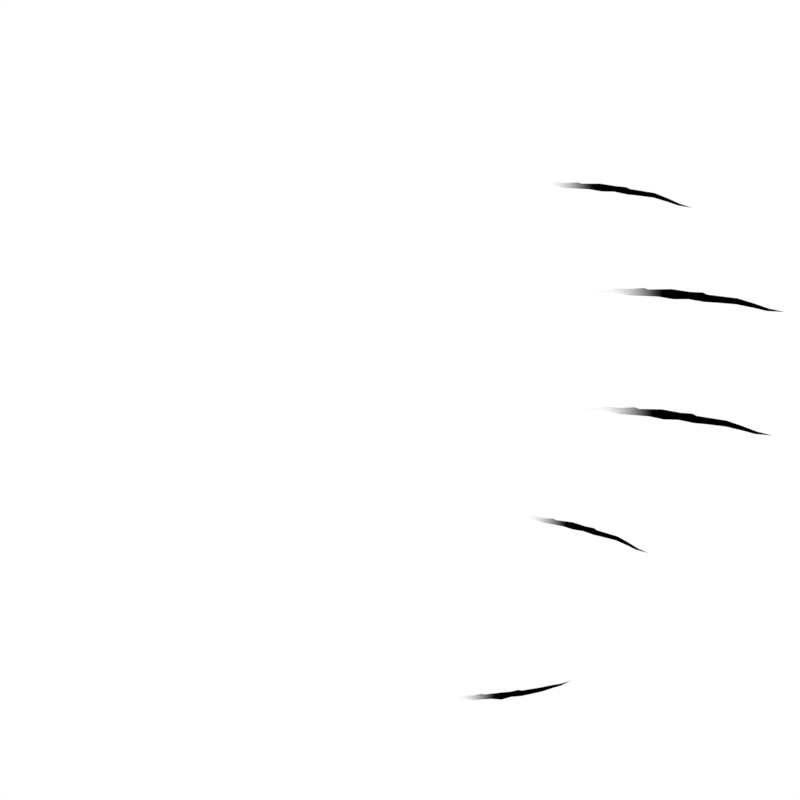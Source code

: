 # Source: claws.blend  (saved by Blender 2.93.21; exported with 4.5.12 LTS)
import bpy
from mathutils import Matrix  # noqa: F401  (used for matrix-valued properties, if any)

bpy.ops.wm.read_factory_settings(use_empty=True)
scene = bpy.context.scene
scene.name = 'Scene'

# ---- collections
col_collection = bpy.data.collections.new('Collection'); scene.collection.children.link(col_collection)

# ---- materials (node trees are filled in below, after node groups)
mat_material_001 = bpy.data.materials.new('Material.001')
mat_material_001.use_transparent_shadow = False

# ---- material node trees
mat_material_001.use_nodes = True; mat_material_001.node_tree.nodes.clear()
_N = mat_material_001.node_tree.nodes; _L = mat_material_001.node_tree.links
n0 = _N.new('ShaderNodeEmission'); n0.name = 'Emission'; n0.location = (523, 215)
n1 = _N.new('ShaderNodeTexCoord'); n1.name = 'Texture Coordinate'; n1.location = (-376, 121)
n2 = _N.new('ShaderNodeTexGradient'); n2.name = 'Gradient Texture'; n2.location = (-180, 216)
n3 = _N.new('ShaderNodeValToRGB'); n3.name = 'ColorRamp'; n3.location = (223, 258)
n3.color_ramp.interpolation = 'EASE'
while len(n3.color_ramp.elements) > 1: n3.color_ramp.elements.remove(n3.color_ramp.elements[-1])
n3.color_ramp.elements[0].position = 0.4864; n3.color_ramp.elements[0].color = (1.0, 1.0, 1.0, 1.0)
_e = n3.color_ramp.elements.new(0.6); _e.color = (0.0, 0.0, 0.0, 1.0)
n4 = _N.new('ShaderNodeOutputMaterial'); n4.name = 'Material Output'; n4.location = (735, 401)
n5 = _N.new('ShaderNodeMath'); n5.name = 'Math'; n5.location = (40, 239)
n5.inputs[1].default_value = -0.1923
n5.inputs[2].default_value = 0.0
_L.new(n0.outputs[0], n4.inputs[0])
_L.new(n1.outputs[0], n2.inputs[0])
_L.new(n2.outputs[1], n5.inputs[0])
_L.new(n3.outputs[0], n0.inputs[0])
_L.new(n5.outputs[0], n3.inputs[0])
n4.is_active_output = True

# ---- world
world_world = bpy.data.worlds.new('World'); scene.world = world_world
world_world.use_nodes = True; world_world.node_tree.nodes.clear()
_N = world_world.node_tree.nodes; _L = world_world.node_tree.links
n0 = _N.new('ShaderNodeOutputWorld'); n0.name = 'World Output'; n0.location = (300, 300)
n1 = _N.new('ShaderNodeBackground'); n1.name = 'Background'; n1.location = (10, 300)
n1.inputs[0].default_value = (1.0, 1.0, 1.0, 1.0)
_L.new(n1.outputs[0], n0.inputs[0])
n0.is_active_output = True
world_world.color = (0.05088, 0.05088, 0.05088)
world_world.use_sun_shadow = False
world_world.sun_shadow_jitter_overblur = 0.0

# ---- cameras
cam_camera = bpy.data.cameras.new('Camera')
cam_camera.clip_end = 100.0
cam_camera.ortho_scale = 7.314

# ---- meshes
me_plane = bpy.data.meshes.new('Plane')
me_plane.from_pydata([(2.165, 0.02887, 0.0004875), (-2.172, 0.01719, 0.0004875), (2.167, -0.02219, 0.0004875), (-2.178, -0.02562, 0.0004875), (1.649, 0.08475, 0.0004875), (1.078, 0.09118, 0.0004875), (0.5412, 0.2239, 0.0004875), (-0.08819, 0.1888, 0.0004875), (-0.638, 0.1651, 0.0004875), (-1.09, 0.1148, 0.0004875), (-1.672, 0.1055, 0.0004875), (-1.621, -0.03785, 0.0004875), (-1.088, -0.04691, 0.0004875), (-0.5449, -0.06555, 0.0004875), (-0.03915, -0.198, 0.0004875), (0.507, -0.1839, 0.0004875), (1.091, -0.1254, 0.0004875), (1.635, -0.04572, 0.0004875), (-1.909, 0.07354, 0.0004875), (1.879, -0.03752, 0.0004875), (1.792, 0.06447, 0.0004875), (1.264, 0.09525, 0.0004875), (0.7995, 0.1045, 0.0004875), (0.154, 0.1642, 0.0004875), (-0.4654, 0.1475, 0.0004875), (-0.8416, 0.1601, 0.0004875), (-1.365, 0.0867, 0.0004875), (-1.899, -0.04268, 0.0004875), (-1.386, -0.04432, 0.0004875), (-0.8063, -0.09221, 0.0004875), (-0.2714, -0.1528, 0.0004875), (0.2764, -0.1938, 0.0004875), (0.824, -0.1517, 0.0004875), (1.361, -0.06808, 0.0004875), (2.389, 0.001196, 0.0004875), (-2.387, 0.004462, 0.0004875), (-2.025, 0.03664, 0.0004875), (2.033, -0.02372, 0.0004875), (1.75, 0.09203, 0.0004875), (1.219, 0.1341, 0.0004875), (0.6326, 0.1491, 0.0004875), (0.0728, 0.1048, 0.0004875), (-0.4994, 0.2361, 0.0004875), (-0.9623, 0.1533, 0.0004875), (-1.562, 0.1229, 0.0004875), (-1.753, -0.05169, 0.0004875), (-1.251, -0.06459, 0.0004875), (-0.6739, -0.127, 0.0004875), (-0.2111, -0.1124, 0.0004875), (0.3766, -0.1442, 0.0004875), (0.9346, -0.07618, 0.0004875), (1.503, -0.08907, 0.0004875), (-1.777, 0.05335, 0.0004875), (1.776, -0.05228, 0.0004875), (2.035, 0.05348, 0.0004875), (1.477, 0.1146, 0.0004875), (0.9476, 0.121, 0.0004875), (0.3748, 0.1811, 0.0004875), (-0.1607, 0.2036, 0.0004875), (-0.7152, 0.2069, 0.0004875), (-1.22, 0.1362, 0.0004875), (-2.044, -0.03544, 0.0004875), (-1.516, -0.07969, 0.0004875), (-0.9304, -0.08394, 0.0004875), (-0.384, -0.1444, 0.0004875), (0.0387, -0.1258, 0.0004875), (0.6818, -0.1006, 0.0004875), (1.203, -0.09457, 0.0004875), (2.277, 0.003553, 0.0004875), (2.267, -0.0264, 0.0004875), (-2.255, 0.003961, 0.0004875), (-2.261, 0.01634, 0.0004875)], [], [(36, 18, 52, 10, 44, 26, 60, 9, 43, 25, 59, 8, 42, 24, 58, 7, 41, 23, 57, 6, 40, 22, 56, 5, 39, 21, 55, 4, 38, 20, 54, 0, 68, 34, 69, 2, 37, 19, 53, 17, 51, 33, 67, 16, 50, 32, 66, 15, 49, 31, 65, 14, 48, 30, 64, 13, 47, 29, 63, 12, 46, 28, 62, 11, 45, 27, 61, 3, 70, 35, 71, 1)])
_uv = me_plane.uv_layers.new(name='UVMap')
_uv.uv.foreach_set('vector', [0.0763, 0.5249, 0.1002, 0.5066, 0.1279, 0.5155, 0.1493, 0.49, 0.1721, 0.4811, 0.2139, 0.4973, 0.2435, 0.4728, 0.2711, 0.4823, 0.2973, 0.4632, 0.3225, 0.4593, 0.3483, 0.4362, 0.365, 0.4558, 0.3931, 0.421, 0.4014, 0.4632, 0.4645, 0.4347, 0.4798, 0.4413, 0.5146, 0.4805, 0.5308, 0.4517, 0.5769, 0.4424, 0.6111, 0.421, 0.6312, 0.4563, 0.6668, 0.4766, 0.6975, 0.4679, 0.7252, 0.4814, 0.7542, 0.4601, 0.764, 0.4784, 0.8085, 0.468, 0.8448, 0.4813, 0.866, 0.4772, 0.875, 0.4902, 0.9261, 0.4941, 0.9536, 0.5051, 0.9773, 0.5165, 1.001, 0.517, 0.9756, 0.5309, 0.9547, 0.5295, 0.9266, 0.5309, 0.8946, 0.5384, 0.8731, 0.546, 0.8435, 0.5437, 0.8165, 0.5651, 0.7865, 0.5559, 0.7538, 0.5694, 0.7307, 0.5848, 0.6973, 0.5622, 0.6752, 0.5989, 0.6447, 0.5752, 0.6092, 0.616, 0.5814, 0.5978, 0.5611, 0.6221, 0.5104, 0.5909, 0.4951, 0.6258, 0.458, 0.5859, 0.4459, 0.6056, 0.4222, 0.6022, 0.3875, 0.5654, 0.3613, 0.5955, 0.3331, 0.5796, 0.307, 0.5764, 0.2735, 0.5595, 0.2396, 0.5689, 0.2111, 0.56, 0.1844, 0.5776, 0.1618, 0.5582, 0.1343, 0.5656, 0.1038, 0.5621, 0.0733, 0.5594, 0.04505, 0.5555, 0.02853, 0.5418, 0.0009183, 0.5423, 0.02718, 0.5359, 0.04572, 0.535])
me_plane.materials.append(mat_material_001)
me_plane.use_remesh_fix_poles = True
me_plane.use_remesh_preserve_attributes = False
me_plane.update()
me_plane_003 = bpy.data.meshes.new('Plane.003')
me_plane_003.from_pydata([(2.165, 0.02887, 0.0004875), (-2.172, 0.01719, 0.0004875), (2.167, -0.02219, 0.0004875), (-2.178, -0.02562, 0.0004875), (1.649, 0.08475, 0.0004875), (1.078, 0.09118, 0.0004875), (0.5412, 0.2239, 0.0004875), (-0.08819, 0.1888, 0.0004875), (-0.638, 0.1651, 0.0004875), (-1.09, 0.1148, 0.0004875), (-1.672, 0.1055, 0.0004875), (-1.621, -0.03785, 0.0004875), (-1.088, -0.04691, 0.0004875), (-0.5449, -0.06555, 0.0004875), (-0.03915, -0.198, 0.0004875), (0.507, -0.1839, 0.0004875), (1.091, -0.1254, 0.0004875), (1.635, -0.04572, 0.0004875), (-1.909, 0.07354, 0.0004875), (1.879, -0.03752, 0.0004875), (1.792, 0.06447, 0.0004875), (1.264, 0.09525, 0.0004875), (0.7995, 0.1045, 0.0004875), (0.154, 0.1642, 0.0004875), (-0.4654, 0.1475, 0.0004875), (-0.8416, 0.1601, 0.0004875), (-1.365, 0.0867, 0.0004875), (-1.899, -0.04268, 0.0004875), (-1.386, -0.04432, 0.0004875), (-0.8063, -0.09221, 0.0004875), (-0.2714, -0.1528, 0.0004875), (0.2764, -0.1938, 0.0004875), (0.824, -0.1517, 0.0004875), (1.361, -0.06808, 0.0004875), (2.389, 0.001196, 0.0004875), (-2.387, 0.004462, 0.0004875), (-2.025, 0.03664, 0.0004875), (2.033, -0.02372, 0.0004875), (1.75, 0.09203, 0.0004875), (1.219, 0.1341, 0.0004875), (0.6326, 0.1491, 0.0004875), (0.0728, 0.1048, 0.0004875), (-0.4994, 0.2361, 0.0004875), (-0.9623, 0.1533, 0.0004875), (-1.562, 0.1229, 0.0004875), (-1.753, -0.05169, 0.0004875), (-1.251, -0.06459, 0.0004875), (-0.6739, -0.127, 0.0004875), (-0.2111, -0.1124, 0.0004875), (0.3766, -0.1442, 0.0004875), (0.9346, -0.07618, 0.0004875), (1.503, -0.08907, 0.0004875), (-1.777, 0.05335, 0.0004875), (1.776, -0.05228, 0.0004875), (2.035, 0.05348, 0.0004875), (1.477, 0.1146, 0.0004875), (0.9476, 0.121, 0.0004875), (0.3748, 0.1811, 0.0004875), (-0.1607, 0.2036, 0.0004875), (-0.7152, 0.2069, 0.0004875), (-1.22, 0.1362, 0.0004875), (-2.044, -0.03544, 0.0004875), (-1.516, -0.07969, 0.0004875), (-0.9304, -0.08394, 0.0004875), (-0.384, -0.1444, 0.0004875), (0.0387, -0.1258, 0.0004875), (0.6818, -0.1006, 0.0004875), (1.203, -0.09457, 0.0004875), (2.277, 0.003553, 0.0004875), (2.267, -0.0264, 0.0004875), (-2.255, 0.003961, 0.0004875), (-2.261, 0.01634, 0.0004875)], [], [(36, 18, 52, 10, 44, 26, 60, 9, 43, 25, 59, 8, 42, 24, 58, 7, 41, 23, 57, 6, 40, 22, 56, 5, 39, 21, 55, 4, 38, 20, 54, 0, 68, 34, 69, 2, 37, 19, 53, 17, 51, 33, 67, 16, 50, 32, 66, 15, 49, 31, 65, 14, 48, 30, 64, 13, 47, 29, 63, 12, 46, 28, 62, 11, 45, 27, 61, 3, 70, 35, 71, 1)])
_uv = me_plane_003.uv_layers.new(name='UVMap')
_uv.uv.foreach_set('vector', [0.0763, 0.5249, 0.1002, 0.5066, 0.1279, 0.5155, 0.1493, 0.49, 0.1721, 0.4811, 0.2139, 0.4973, 0.2435, 0.4728, 0.2711, 0.4823, 0.2973, 0.4632, 0.3225, 0.4593, 0.3483, 0.4362, 0.365, 0.4558, 0.3931, 0.421, 0.4014, 0.4632, 0.4645, 0.4347, 0.4798, 0.4413, 0.5146, 0.4805, 0.5308, 0.4517, 0.5769, 0.4424, 0.6111, 0.421, 0.6312, 0.4563, 0.6668, 0.4766, 0.6975, 0.4679, 0.7252, 0.4814, 0.7542, 0.4601, 0.764, 0.4784, 0.8085, 0.468, 0.8448, 0.4813, 0.866, 0.4772, 0.875, 0.4902, 0.9261, 0.4941, 0.9536, 0.5051, 0.9773, 0.5165, 1.001, 0.517, 0.9756, 0.5309, 0.9547, 0.5295, 0.9266, 0.5309, 0.8946, 0.5384, 0.8731, 0.546, 0.8435, 0.5437, 0.8165, 0.5651, 0.7865, 0.5559, 0.7538, 0.5694, 0.7307, 0.5848, 0.6973, 0.5622, 0.6752, 0.5989, 0.6447, 0.5752, 0.6092, 0.616, 0.5814, 0.5978, 0.5611, 0.6221, 0.5104, 0.5909, 0.4951, 0.6258, 0.458, 0.5859, 0.4459, 0.6056, 0.4222, 0.6022, 0.3875, 0.5654, 0.3613, 0.5955, 0.3331, 0.5796, 0.307, 0.5764, 0.2735, 0.5595, 0.2396, 0.5689, 0.2111, 0.56, 0.1844, 0.5776, 0.1618, 0.5582, 0.1343, 0.5656, 0.1038, 0.5621, 0.0733, 0.5594, 0.04505, 0.5555, 0.02853, 0.5418, 0.0009183, 0.5423, 0.02718, 0.5359, 0.04572, 0.535])
me_plane_003.materials.append(mat_material_001)
me_plane_003.use_remesh_fix_poles = True
me_plane_003.use_remesh_preserve_attributes = False
me_plane_003.update()
me_plane_004 = bpy.data.meshes.new('Plane.004')
me_plane_004.from_pydata([(2.165, 0.02887, 0.0004875), (-2.172, 0.01719, 0.0004875), (2.167, -0.02219, 0.0004875), (-2.178, -0.02562, 0.0004875), (1.649, 0.08475, 0.0004875), (1.078, 0.09118, 0.0004875), (0.5412, 0.2239, 0.0004875), (-0.08819, 0.1888, 0.0004875), (-0.638, 0.1651, 0.0004875), (-1.09, 0.1148, 0.0004875), (-1.672, 0.1055, 0.0004875), (-1.621, -0.03785, 0.0004875), (-1.088, -0.04691, 0.0004875), (-0.5449, -0.06555, 0.0004875), (-0.03915, -0.198, 0.0004875), (0.507, -0.1839, 0.0004875), (1.091, -0.1254, 0.0004875), (1.635, -0.04572, 0.0004875), (-1.909, 0.07354, 0.0004875), (1.879, -0.03752, 0.0004875), (1.792, 0.06447, 0.0004875), (1.264, 0.09525, 0.0004875), (0.7995, 0.1045, 0.0004875), (0.154, 0.1642, 0.0004875), (-0.4654, 0.1475, 0.0004875), (-0.8416, 0.1601, 0.0004875), (-1.365, 0.0867, 0.0004875), (-1.899, -0.04268, 0.0004875), (-1.386, -0.04432, 0.0004875), (-0.8063, -0.09221, 0.0004875), (-0.2714, -0.1528, 0.0004875), (0.2764, -0.1938, 0.0004875), (0.824, -0.1517, 0.0004875), (1.361, -0.06808, 0.0004875), (2.389, 0.001196, 0.0004875), (-2.387, 0.004462, 0.0004875), (-2.025, 0.03664, 0.0004875), (2.033, -0.02372, 0.0004875), (1.75, 0.09203, 0.0004875), (1.219, 0.1341, 0.0004875), (0.6326, 0.1491, 0.0004875), (0.0728, 0.1048, 0.0004875), (-0.4994, 0.2361, 0.0004875), (-0.9623, 0.1533, 0.0004875), (-1.562, 0.1229, 0.0004875), (-1.753, -0.05169, 0.0004875), (-1.251, -0.06459, 0.0004875), (-0.6739, -0.127, 0.0004875), (-0.2111, -0.1124, 0.0004875), (0.3766, -0.1442, 0.0004875), (0.9346, -0.07618, 0.0004875), (1.503, -0.08907, 0.0004875), (-1.777, 0.05335, 0.0004875), (1.776, -0.05228, 0.0004875), (2.035, 0.05348, 0.0004875), (1.477, 0.1146, 0.0004875), (0.9476, 0.121, 0.0004875), (0.3748, 0.1811, 0.0004875), (-0.1607, 0.2036, 0.0004875), (-0.7152, 0.2069, 0.0004875), (-1.22, 0.1362, 0.0004875), (-2.044, -0.03544, 0.0004875), (-1.516, -0.07969, 0.0004875), (-0.9304, -0.08394, 0.0004875), (-0.384, -0.1444, 0.0004875), (0.0387, -0.1258, 0.0004875), (0.6818, -0.1006, 0.0004875), (1.203, -0.09457, 0.0004875), (2.277, 0.003553, 0.0004875), (2.267, -0.0264, 0.0004875), (-2.255, 0.003961, 0.0004875), (-2.261, 0.01634, 0.0004875)], [], [(36, 18, 52, 10, 44, 26, 60, 9, 43, 25, 59, 8, 42, 24, 58, 7, 41, 23, 57, 6, 40, 22, 56, 5, 39, 21, 55, 4, 38, 20, 54, 0, 68, 34, 69, 2, 37, 19, 53, 17, 51, 33, 67, 16, 50, 32, 66, 15, 49, 31, 65, 14, 48, 30, 64, 13, 47, 29, 63, 12, 46, 28, 62, 11, 45, 27, 61, 3, 70, 35, 71, 1)])
_uv = me_plane_004.uv_layers.new(name='UVMap')
_uv.uv.foreach_set('vector', [0.0763, 0.5249, 0.1002, 0.5066, 0.1279, 0.5155, 0.1493, 0.49, 0.1721, 0.4811, 0.2139, 0.4973, 0.2435, 0.4728, 0.2711, 0.4823, 0.2973, 0.4632, 0.3225, 0.4593, 0.3483, 0.4362, 0.365, 0.4558, 0.3931, 0.421, 0.4014, 0.4632, 0.4645, 0.4347, 0.4798, 0.4413, 0.5146, 0.4805, 0.5308, 0.4517, 0.5769, 0.4424, 0.6111, 0.421, 0.6312, 0.4563, 0.6668, 0.4766, 0.6975, 0.4679, 0.7252, 0.4814, 0.7542, 0.4601, 0.764, 0.4784, 0.8085, 0.468, 0.8448, 0.4813, 0.866, 0.4772, 0.875, 0.4902, 0.9261, 0.4941, 0.9536, 0.5051, 0.9773, 0.5165, 1.001, 0.517, 0.9756, 0.5309, 0.9547, 0.5295, 0.9266, 0.5309, 0.8946, 0.5384, 0.8731, 0.546, 0.8435, 0.5437, 0.8165, 0.5651, 0.7865, 0.5559, 0.7538, 0.5694, 0.7307, 0.5848, 0.6973, 0.5622, 0.6752, 0.5989, 0.6447, 0.5752, 0.6092, 0.616, 0.5814, 0.5978, 0.5611, 0.6221, 0.5104, 0.5909, 0.4951, 0.6258, 0.458, 0.5859, 0.4459, 0.6056, 0.4222, 0.6022, 0.3875, 0.5654, 0.3613, 0.5955, 0.3331, 0.5796, 0.307, 0.5764, 0.2735, 0.5595, 0.2396, 0.5689, 0.2111, 0.56, 0.1844, 0.5776, 0.1618, 0.5582, 0.1343, 0.5656, 0.1038, 0.5621, 0.0733, 0.5594, 0.04505, 0.5555, 0.02853, 0.5418, 0.0009183, 0.5423, 0.02718, 0.5359, 0.04572, 0.535])
me_plane_004.materials.append(mat_material_001)
me_plane_004.use_remesh_fix_poles = True
me_plane_004.use_remesh_preserve_attributes = False
me_plane_004.update()
me_plane_005 = bpy.data.meshes.new('Plane.005')
me_plane_005.from_pydata([(2.165, 0.02887, 0.0004875), (-2.172, 0.01719, 0.0004875), (2.167, -0.02219, 0.0004875), (-2.178, -0.02562, 0.0004875), (1.649, 0.08475, 0.0004875), (1.078, 0.09118, 0.0004875), (0.5412, 0.2239, 0.0004875), (-0.08819, 0.1888, 0.0004875), (-0.638, 0.1651, 0.0004875), (-1.09, 0.1148, 0.0004875), (-1.672, 0.1055, 0.0004875), (-1.621, -0.03785, 0.0004875), (-1.088, -0.04691, 0.0004875), (-0.5449, -0.06555, 0.0004875), (-0.03915, -0.198, 0.0004875), (0.507, -0.1839, 0.0004875), (1.091, -0.1254, 0.0004875), (1.635, -0.04572, 0.0004875), (-1.909, 0.07354, 0.0004875), (1.879, -0.03752, 0.0004875), (1.792, 0.06447, 0.0004875), (1.264, 0.09525, 0.0004875), (0.7995, 0.1045, 0.0004875), (0.154, 0.1642, 0.0004875), (-0.4654, 0.1475, 0.0004875), (-0.8416, 0.1601, 0.0004875), (-1.365, 0.0867, 0.0004875), (-1.899, -0.04268, 0.0004875), (-1.386, -0.04432, 0.0004875), (-0.8063, -0.09221, 0.0004875), (-0.2714, -0.1528, 0.0004875), (0.2764, -0.1938, 0.0004875), (0.824, -0.1517, 0.0004875), (1.361, -0.06808, 0.0004875), (2.389, 0.001196, 0.0004875), (-2.387, 0.004462, 0.0004875), (-2.025, 0.03664, 0.0004875), (2.033, -0.02372, 0.0004875), (1.75, 0.09203, 0.0004875), (1.219, 0.1341, 0.0004875), (0.6326, 0.1491, 0.0004875), (0.0728, 0.1048, 0.0004875), (-0.4994, 0.2361, 0.0004875), (-0.9623, 0.1533, 0.0004875), (-1.562, 0.1229, 0.0004875), (-1.753, -0.05169, 0.0004875), (-1.251, -0.06459, 0.0004875), (-0.6739, -0.127, 0.0004875), (-0.2111, -0.1124, 0.0004875), (0.3766, -0.1442, 0.0004875), (0.9346, -0.07618, 0.0004875), (1.503, -0.08907, 0.0004875), (-1.777, 0.05335, 0.0004875), (1.776, -0.05228, 0.0004875), (2.035, 0.05348, 0.0004875), (1.477, 0.1146, 0.0004875), (0.9476, 0.121, 0.0004875), (0.3748, 0.1811, 0.0004875), (-0.1607, 0.2036, 0.0004875), (-0.7152, 0.2069, 0.0004875), (-1.22, 0.1362, 0.0004875), (-2.044, -0.03544, 0.0004875), (-1.516, -0.07969, 0.0004875), (-0.9304, -0.08394, 0.0004875), (-0.384, -0.1444, 0.0004875), (0.0387, -0.1258, 0.0004875), (0.6818, -0.1006, 0.0004875), (1.203, -0.09457, 0.0004875), (2.277, 0.003553, 0.0004875), (2.267, -0.0264, 0.0004875), (-2.255, 0.003961, 0.0004875), (-2.261, 0.01634, 0.0004875)], [], [(36, 18, 52, 10, 44, 26, 60, 9, 43, 25, 59, 8, 42, 24, 58, 7, 41, 23, 57, 6, 40, 22, 56, 5, 39, 21, 55, 4, 38, 20, 54, 0, 68, 34, 69, 2, 37, 19, 53, 17, 51, 33, 67, 16, 50, 32, 66, 15, 49, 31, 65, 14, 48, 30, 64, 13, 47, 29, 63, 12, 46, 28, 62, 11, 45, 27, 61, 3, 70, 35, 71, 1)])
_uv = me_plane_005.uv_layers.new(name='UVMap')
_uv.uv.foreach_set('vector', [0.0763, 0.5249, 0.1002, 0.5066, 0.1279, 0.5155, 0.1493, 0.49, 0.1721, 0.4811, 0.2139, 0.4973, 0.2435, 0.4728, 0.2711, 0.4823, 0.2973, 0.4632, 0.3225, 0.4593, 0.3483, 0.4362, 0.365, 0.4558, 0.3931, 0.421, 0.4014, 0.4632, 0.4645, 0.4347, 0.4798, 0.4413, 0.5146, 0.4805, 0.5308, 0.4517, 0.5769, 0.4424, 0.6111, 0.421, 0.6312, 0.4563, 0.6668, 0.4766, 0.6975, 0.4679, 0.7252, 0.4814, 0.7542, 0.4601, 0.764, 0.4784, 0.8085, 0.468, 0.8448, 0.4813, 0.866, 0.4772, 0.875, 0.4902, 0.9261, 0.4941, 0.9536, 0.5051, 0.9773, 0.5165, 1.001, 0.517, 0.9756, 0.5309, 0.9547, 0.5295, 0.9266, 0.5309, 0.8946, 0.5384, 0.8731, 0.546, 0.8435, 0.5437, 0.8165, 0.5651, 0.7865, 0.5559, 0.7538, 0.5694, 0.7307, 0.5848, 0.6973, 0.5622, 0.6752, 0.5989, 0.6447, 0.5752, 0.6092, 0.616, 0.5814, 0.5978, 0.5611, 0.6221, 0.5104, 0.5909, 0.4951, 0.6258, 0.458, 0.5859, 0.4459, 0.6056, 0.4222, 0.6022, 0.3875, 0.5654, 0.3613, 0.5955, 0.3331, 0.5796, 0.307, 0.5764, 0.2735, 0.5595, 0.2396, 0.5689, 0.2111, 0.56, 0.1844, 0.5776, 0.1618, 0.5582, 0.1343, 0.5656, 0.1038, 0.5621, 0.0733, 0.5594, 0.04505, 0.5555, 0.02853, 0.5418, 0.0009183, 0.5423, 0.02718, 0.5359, 0.04572, 0.535])
me_plane_005.materials.append(mat_material_001)
me_plane_005.use_remesh_fix_poles = True
me_plane_005.use_remesh_preserve_attributes = False
me_plane_005.update()
me_plane_001 = bpy.data.meshes.new('Plane.001')
me_plane_001.from_pydata([(2.165, 0.02887, 0.0004875), (-2.172, 0.01719, 0.0004875), (2.167, -0.02219, 0.0004875), (-2.178, -0.02562, 0.0004875), (1.649, 0.08475, 0.0004875), (1.078, 0.09118, 0.0004875), (0.5412, 0.2239, 0.0004875), (-0.08819, 0.1888, 0.0004875), (-0.638, 0.1651, 0.0004875), (-1.09, 0.1148, 0.0004875), (-1.672, 0.1055, 0.0004875), (-1.621, -0.03785, 0.0004875), (-1.088, -0.04691, 0.0004875), (-0.5449, -0.06555, 0.0004875), (-0.03915, -0.198, 0.0004875), (0.507, -0.1839, 0.0004875), (1.091, -0.1254, 0.0004875), (1.635, -0.04572, 0.0004875), (-1.909, 0.07354, 0.0004875), (1.879, -0.03752, 0.0004875), (1.792, 0.06447, 0.0004875), (1.264, 0.09525, 0.0004875), (0.7995, 0.1045, 0.0004875), (0.154, 0.1642, 0.0004875), (-0.4654, 0.1475, 0.0004875), (-0.8416, 0.1601, 0.0004875), (-1.365, 0.0867, 0.0004875), (-1.899, -0.04268, 0.0004875), (-1.386, -0.04432, 0.0004875), (-0.8063, -0.09221, 0.0004875), (-0.2714, -0.1528, 0.0004875), (0.2764, -0.1938, 0.0004875), (0.824, -0.1517, 0.0004875), (1.361, -0.06808, 0.0004875), (2.389, 0.001196, 0.0004875), (-2.387, 0.004462, 0.0004875), (-2.025, 0.03664, 0.0004875), (2.033, -0.02372, 0.0004875), (1.75, 0.09203, 0.0004875), (1.219, 0.1341, 0.0004875), (0.6326, 0.1491, 0.0004875), (0.0728, 0.1048, 0.0004875), (-0.4994, 0.2361, 0.0004875), (-0.9623, 0.1533, 0.0004875), (-1.562, 0.1229, 0.0004875), (-1.753, -0.05169, 0.0004875), (-1.251, -0.06459, 0.0004875), (-0.6739, -0.127, 0.0004875), (-0.2111, -0.1124, 0.0004875), (0.3766, -0.1442, 0.0004875), (0.9346, -0.07618, 0.0004875), (1.503, -0.08907, 0.0004875), (-1.777, 0.05335, 0.0004875), (1.776, -0.05228, 0.0004875), (2.035, 0.05348, 0.0004875), (1.477, 0.1146, 0.0004875), (0.9476, 0.121, 0.0004875), (0.3748, 0.1811, 0.0004875), (-0.1607, 0.2036, 0.0004875), (-0.7152, 0.2069, 0.0004875), (-1.22, 0.1362, 0.0004875), (-2.044, -0.03544, 0.0004875), (-1.516, -0.07969, 0.0004875), (-0.9304, -0.08394, 0.0004875), (-0.384, -0.1444, 0.0004875), (0.0387, -0.1258, 0.0004875), (0.6818, -0.1006, 0.0004875), (1.203, -0.09457, 0.0004875), (2.277, 0.003553, 0.0004875), (2.267, -0.0264, 0.0004875), (-2.255, 0.003961, 0.0004875), (-2.261, 0.01634, 0.0004875)], [], [(36, 18, 52, 10, 44, 26, 60, 9, 43, 25, 59, 8, 42, 24, 58, 7, 41, 23, 57, 6, 40, 22, 56, 5, 39, 21, 55, 4, 38, 20, 54, 0, 68, 34, 69, 2, 37, 19, 53, 17, 51, 33, 67, 16, 50, 32, 66, 15, 49, 31, 65, 14, 48, 30, 64, 13, 47, 29, 63, 12, 46, 28, 62, 11, 45, 27, 61, 3, 70, 35, 71, 1)])
_uv = me_plane_001.uv_layers.new(name='UVMap')
_uv.uv.foreach_set('vector', [0.0763, 0.5249, 0.1002, 0.5066, 0.1279, 0.5155, 0.1493, 0.49, 0.1721, 0.4811, 0.2139, 0.4973, 0.2435, 0.4728, 0.2711, 0.4823, 0.2973, 0.4632, 0.3225, 0.4593, 0.3483, 0.4362, 0.365, 0.4558, 0.3931, 0.421, 0.4014, 0.4632, 0.4645, 0.4347, 0.4798, 0.4413, 0.5146, 0.4805, 0.5308, 0.4517, 0.5769, 0.4424, 0.6111, 0.421, 0.6312, 0.4563, 0.6668, 0.4766, 0.6975, 0.4679, 0.7252, 0.4814, 0.7542, 0.4601, 0.764, 0.4784, 0.8085, 0.468, 0.8448, 0.4813, 0.866, 0.4772, 0.875, 0.4902, 0.9261, 0.4941, 0.9536, 0.5051, 0.9773, 0.5165, 1.001, 0.517, 0.9756, 0.5309, 0.9547, 0.5295, 0.9266, 0.5309, 0.8946, 0.5384, 0.8731, 0.546, 0.8435, 0.5437, 0.8165, 0.5651, 0.7865, 0.5559, 0.7538, 0.5694, 0.7307, 0.5848, 0.6973, 0.5622, 0.6752, 0.5989, 0.6447, 0.5752, 0.6092, 0.616, 0.5814, 0.5978, 0.5611, 0.6221, 0.5104, 0.5909, 0.4951, 0.6258, 0.458, 0.5859, 0.4459, 0.6056, 0.4222, 0.6022, 0.3875, 0.5654, 0.3613, 0.5955, 0.3331, 0.5796, 0.307, 0.5764, 0.2735, 0.5595, 0.2396, 0.5689, 0.2111, 0.56, 0.1844, 0.5776, 0.1618, 0.5582, 0.1343, 0.5656, 0.1038, 0.5621, 0.0733, 0.5594, 0.04505, 0.5555, 0.02853, 0.5418, 0.0009183, 0.5423, 0.02718, 0.5359, 0.04572, 0.535])
me_plane_001.materials.append(mat_material_001)
me_plane_001.use_remesh_fix_poles = True
me_plane_001.use_remesh_preserve_attributes = False
me_plane_001.update()

# ---- curves / text
cu_beziercurve_001 = bpy.data.curves.new('BezierCurve.001', 'CURVE')
cu_beziercurve_001.dimensions = '3D'
_sp = cu_beziercurve_001.splines.new('BEZIER'); _sp.bezier_points.add(1)
_sp.bezier_points.foreach_set('co', [-2.162, 0.0, 0.0, 2.162, 0.0, 0.0])
_sp.bezier_points.foreach_set('handle_left', [-3.243, -0.6498, 0.0, 1.202, 0.2798, 0.0])
_sp.bezier_points.foreach_set('handle_right', [-1.681, 0.2895, 0.0, 3.122, -0.2798, 0.0])
for _p, _l, _r in zip(_sp.bezier_points, ['ALIGNED', 'ALIGNED'], ['ALIGNED', 'ALIGNED']): _p.handle_left_type = _l; _p.handle_right_type = _r
_sp.order_u = 0
_sp.order_v = 0
cu_beziercurve_001.use_path = True
cu_beziercurve_001.use_stretch = True
cu_beziercurve_001.use_deform_bounds = True
cu_beziercurve_001.fill_mode = 'FULL'
cu_beziercurve_004 = bpy.data.curves.new('BezierCurve.004', 'CURVE')
cu_beziercurve_004.dimensions = '3D'
_sp = cu_beziercurve_004.splines.new('BEZIER'); _sp.bezier_points.add(1)
_sp.bezier_points.foreach_set('co', [-2.162, 0.0, 0.0, 2.162, 0.0, 0.0])
_sp.bezier_points.foreach_set('handle_left', [-3.243, -0.6498, 0.0, 1.202, 0.2798, 0.0])
_sp.bezier_points.foreach_set('handle_right', [-1.681, 0.2895, 0.0, 3.122, -0.2798, 0.0])
for _p, _l, _r in zip(_sp.bezier_points, ['ALIGNED', 'ALIGNED'], ['ALIGNED', 'ALIGNED']): _p.handle_left_type = _l; _p.handle_right_type = _r
_sp.order_u = 0
_sp.order_v = 0
cu_beziercurve_004.use_path = True
cu_beziercurve_004.use_stretch = True
cu_beziercurve_004.use_deform_bounds = True
cu_beziercurve_004.fill_mode = 'FULL'
cu_beziercurve_005 = bpy.data.curves.new('BezierCurve.005', 'CURVE')
cu_beziercurve_005.dimensions = '3D'
_sp = cu_beziercurve_005.splines.new('BEZIER'); _sp.bezier_points.add(1)
_sp.bezier_points.foreach_set('co', [-2.162, 0.0, 0.0, 2.445, -0.1874, 0.0])
_sp.bezier_points.foreach_set('handle_left', [-3.243, -0.6498, 0.0, 1.566, 0.2912, 0.0])
_sp.bezier_points.foreach_set('handle_right', [-1.681, 0.2895, 0.0, 3.323, -0.666, 0.0])
for _p, _l, _r in zip(_sp.bezier_points, ['ALIGNED', 'ALIGNED'], ['ALIGNED', 'ALIGNED']): _p.handle_left_type = _l; _p.handle_right_type = _r
_sp.order_u = 0
_sp.order_v = 0
cu_beziercurve_005.use_path = True
cu_beziercurve_005.use_stretch = True
cu_beziercurve_005.use_deform_bounds = True
cu_beziercurve_005.fill_mode = 'FULL'
cu_beziercurve_006 = bpy.data.curves.new('BezierCurve.006', 'CURVE')
cu_beziercurve_006.dimensions = '3D'
_sp = cu_beziercurve_006.splines.new('BEZIER'); _sp.bezier_points.add(1)
_sp.bezier_points.foreach_set('co', [-2.162, 0.0, 0.0, 2.177, -0.05699, 0.0])
_sp.bezier_points.foreach_set('handle_left', [-3.243, -0.6498, 0.0, 1.273, 0.3706, 0.0])
_sp.bezier_points.foreach_set('handle_right', [-1.681, 0.2895, 0.0, 3.081, -0.4846, 0.0])
for _p, _l, _r in zip(_sp.bezier_points, ['ALIGNED', 'ALIGNED'], ['ALIGNED', 'ALIGNED']): _p.handle_left_type = _l; _p.handle_right_type = _r
_sp.order_u = 0
_sp.order_v = 0
cu_beziercurve_006.use_path = True
cu_beziercurve_006.use_stretch = True
cu_beziercurve_006.use_deform_bounds = True
cu_beziercurve_006.fill_mode = 'FULL'
cu_beziercurve_002 = bpy.data.curves.new('BezierCurve.002', 'CURVE')
cu_beziercurve_002.dimensions = '3D'
_sp = cu_beziercurve_002.splines.new('BEZIER'); _sp.bezier_points.add(1)
_sp.bezier_points.foreach_set('co', [-2.327, 0.215, 0.0, 1.525, -0.1223, 0.0])
_sp.bezier_points.foreach_set('handle_left', [-3.345, 0.9595, 0.0, 0.6502, -0.6073, 0.0])
_sp.bezier_points.foreach_set('handle_right', [-1.874, -0.1167, 0.0, 2.399, 0.3626, 0.0])
for _p, _l, _r in zip(_sp.bezier_points, ['ALIGNED', 'ALIGNED'], ['ALIGNED', 'ALIGNED']): _p.handle_left_type = _l; _p.handle_right_type = _r
_sp.order_u = 0
_sp.order_v = 0
cu_beziercurve_002.use_path = True
cu_beziercurve_002.use_stretch = True
cu_beziercurve_002.use_deform_bounds = True
cu_beziercurve_002.fill_mode = 'FULL'
lat_lattice_001 = bpy.data.lattices.new('Lattice.001')
lat_lattice_001.points_u = 3
lat_lattice_001.points_w = 1
lat_lattice_001.points.foreach_set('co_deform', [-0.5, -0.5, 0.0, 0.0, 0.0, 0.0, 0.5, 0.0, 0.0, -0.5, 0.5, 0.0, 0.0, 0.0, 0.0, 0.5, 0.0, 0.0])
lat_lattice_004 = bpy.data.lattices.new('Lattice.004')
lat_lattice_004.points_u = 3
lat_lattice_004.points_w = 1
lat_lattice_004.points.foreach_set('co_deform', [-0.5, -0.5, 0.0, 0.0, 0.0, 0.0, 0.5, 0.0, 0.0, -0.5, 0.5, 0.0, 0.0, 0.0, 0.0, 0.5, 0.0, 0.0])
lat_lattice_005 = bpy.data.lattices.new('Lattice.005')
lat_lattice_005.points_u = 3
lat_lattice_005.points_w = 1
lat_lattice_005.points.foreach_set('co_deform', [-0.5, -0.5, 0.0, 0.0, 0.0, 0.0, 0.5, 0.0, 0.0, -0.5, 0.5, 0.0, 0.0, 0.0, 0.0, 0.5, 0.0, 0.0])
lat_lattice_006 = bpy.data.lattices.new('Lattice.006')
lat_lattice_006.points_u = 3
lat_lattice_006.points_w = 1
lat_lattice_006.points.foreach_set('co_deform', [-0.5, -0.5, 0.0, 0.0, 0.0, 0.0, 0.5, 0.0, 0.0, -0.5, 0.5, 0.0, 0.0, 0.0, 0.0, 0.5, 0.0, 0.0])
lat_lattice_002 = bpy.data.lattices.new('Lattice.002')
lat_lattice_002.points_u = 3
lat_lattice_002.points_w = 1
lat_lattice_002.points.foreach_set('co_deform', [-0.5, -0.5, 0.0, 0.0, 0.0, 0.0, 0.5, 0.0, 0.0, -0.5, 0.5, 0.0, 0.0, 0.0, 0.0, 0.5, 0.0, 0.0])

# ---- objects
ob_camera = bpy.data.objects.new('Camera', cam_camera)
ob_plane = bpy.data.objects.new('Plane', me_plane)
ob_beziercurve = bpy.data.objects.new('BezierCurve', cu_beziercurve_001)
ob_lattice = bpy.data.objects.new('Lattice', lat_lattice_001)
ob_empty = bpy.data.objects.new('Empty', None)
ob_plane_001 = bpy.data.objects.new('Plane.001', me_plane_003)
ob_beziercurve_001 = bpy.data.objects.new('BezierCurve.001', cu_beziercurve_004)
ob_lattice_001 = bpy.data.objects.new('Lattice.001', lat_lattice_004)
ob_empty_001 = bpy.data.objects.new('Empty.001', None)
ob_plane_002 = bpy.data.objects.new('Plane.002', me_plane_004)
ob_beziercurve_002 = bpy.data.objects.new('BezierCurve.002', cu_beziercurve_005)
ob_lattice_002 = bpy.data.objects.new('Lattice.002', lat_lattice_005)
ob_empty_002 = bpy.data.objects.new('Empty.002', None)
ob_plane_003 = bpy.data.objects.new('Plane.003', me_plane_005)
ob_beziercurve_003 = bpy.data.objects.new('BezierCurve.003', cu_beziercurve_006)
ob_lattice_003 = bpy.data.objects.new('Lattice.003', lat_lattice_006)
ob_empty_003 = bpy.data.objects.new('Empty.003', None)
ob_empty_004 = bpy.data.objects.new('Empty.004', None)
ob_plane_004 = bpy.data.objects.new('Plane.004', me_plane_001)
ob_beziercurve_004 = bpy.data.objects.new('BezierCurve.004', cu_beziercurve_002)
ob_lattice_004 = bpy.data.objects.new('Lattice.004', lat_lattice_002)
ob_empty_005 = bpy.data.objects.new('Empty.005', None)

# ---- transforms, parenting, visibility, modifiers, constraints
ob_camera.location = (0.0, 0.0, 6.638)
ob_camera.lock_rotations_4d = False
ob_camera.empty_display_type = 'ARROWS'
ob_camera.color = (0.0, 0.0, 0.0, 0.0)
ob_camera.display_type = 'WIRE'
ob_camera.lineart.crease_threshold = 0.0
ob_plane.parent = ob_empty
ob_plane.matrix_parent_inverse = Matrix(((4.237, -0.0, 0.0, -0.0), (-0.0, 4.237, -0.0, 0.0), (0.0, -0.0, 4.237, -0.0), (-0.0, 0.0, -0.0, 1.0)))
ob_plane.location = (0.0, 0.0, 0.0)
_m = ob_plane.modifiers.new('Lattice', 'LATTICE')
_m.object = ob_lattice
_m.strength = 1.395
_m = ob_plane.modifiers.new('Curve', 'CURVE')
_m.object = ob_beziercurve
ob_beziercurve.parent = ob_empty
ob_beziercurve.matrix_parent_inverse = Matrix(((4.237, -0.0, 0.0, -0.0), (-0.0, 4.237, -0.0, 0.0), (0.0, -0.0, 4.237, -0.0), (-0.0, 0.0, -0.0, 1.0)))
ob_beziercurve.location = (0.0, 0.0, 0.0)
ob_lattice.parent = ob_empty
ob_lattice.matrix_parent_inverse = Matrix(((4.237, -0.0, 0.0, -0.0), (-0.0, 4.237, -0.0, 0.0), (0.0, -0.0, 4.237, -0.0), (-0.0, 0.0, -0.0, 1.0)))
ob_lattice.location = (0.9457, 0.0, 0.0)
ob_lattice.scale = (-2.324, 1.0, 1.0)
ob_empty.location = (-0.02729, -0.2128, 0.0)
ob_empty.scale = (0.2461, 0.2461, 0.2461)
ob_empty.empty_display_type = 'SPHERE'
ob_plane_001.parent = ob_empty_001
ob_plane_001.matrix_parent_inverse = Matrix(((4.237, -0.0, 0.0, -0.0), (-0.0, 4.237, -0.0, 0.0), (0.0, -0.0, 4.237, -0.0), (-0.0, 0.0, -0.0, 1.0)))
ob_plane_001.location = (0.0, 0.0, 0.0)
_m = ob_plane_001.modifiers.new('Lattice', 'LATTICE')
_m.object = ob_lattice_001
_m.strength = 1.395
_m = ob_plane_001.modifiers.new('Curve', 'CURVE')
_m.object = ob_beziercurve_001
ob_beziercurve_001.parent = ob_empty_001
ob_beziercurve_001.matrix_parent_inverse = Matrix(((4.237, -0.0, 0.0, -0.0), (-0.0, 4.237, -0.0, 0.0), (0.0, -0.0, 4.237, -0.0), (-0.0, 0.0, -0.0, 1.0)))
ob_beziercurve_001.location = (0.0, 0.0, 0.0)
ob_lattice_001.parent = ob_empty_001
ob_lattice_001.matrix_parent_inverse = Matrix(((4.237, -0.0, 0.0, -0.0), (-0.0, 4.237, -0.0, 0.0), (0.0, -0.0, 4.237, -0.0), (-0.0, 0.0, -0.0, 1.0)))
ob_lattice_001.location = (0.9457, 0.0, 0.0)
ob_lattice_001.scale = (-2.324, 1.0, 1.0)
ob_empty_001.location = (0.01326, 0.45, 0.0)
ob_empty_001.rotation_euler = (0.0, -0.0, 0.03297)
ob_empty_001.scale = (0.2497, 0.2497, 0.2497)
ob_empty_001.empty_display_type = 'SPHERE'
ob_plane_002.parent = ob_empty_002
ob_plane_002.matrix_parent_inverse = Matrix(((4.237, -0.0, 0.0, -0.0), (-0.0, 4.237, -0.0, 0.0), (0.0, -0.0, 4.237, -0.0), (-0.0, 0.0, -0.0, 1.0)))
ob_plane_002.location = (0.0, 0.0, 0.0)
_m = ob_plane_002.modifiers.new('Lattice', 'LATTICE')
_m.object = ob_lattice_002
_m.strength = 1.395
_m = ob_plane_002.modifiers.new('Curve', 'CURVE')
_m.object = ob_beziercurve_002
ob_beziercurve_002.parent = ob_empty_002
ob_beziercurve_002.matrix_parent_inverse = Matrix(((4.237, -0.0, 0.0, -0.0), (-0.0, 4.237, -0.0, 0.0), (0.0, -0.0, 4.237, -0.0), (-0.0, 0.0, -0.0, 1.0)))
ob_beziercurve_002.location = (0.0, 0.0, 0.0)
ob_lattice_002.parent = ob_empty_002
ob_lattice_002.matrix_parent_inverse = Matrix(((4.237, -0.0, 0.0, -0.0), (-0.0, 4.237, -0.0, 0.0), (0.0, -0.0, 4.237, -0.0), (-0.0, 0.0, -0.0, 1.0)))
ob_lattice_002.location = (0.9457, 0.0, 0.0)
ob_lattice_002.scale = (-2.324, 1.0, 1.0)
ob_empty_002.location = (-0.2519, 1.116, 0.0)
ob_empty_002.rotation_euler = (0.0, -0.0, 0.09198)
ob_empty_002.scale = (0.1925, 0.1925, 0.1925)
ob_empty_002.empty_display_type = 'SPHERE'
ob_plane_003.parent = ob_empty_003
ob_plane_003.matrix_parent_inverse = Matrix(((4.237, -0.0, 0.0, -0.0), (-0.0, 4.237, -0.0, 0.0), (0.0, -0.0, 4.237, -0.0), (-0.0, 0.0, -0.0, 1.0)))
ob_plane_003.location = (0.0, 0.0, 0.0)
_m = ob_plane_003.modifiers.new('Lattice', 'LATTICE')
_m.object = ob_lattice_003
_m.strength = 1.395
_m = ob_plane_003.modifiers.new('Curve', 'CURVE')
_m.object = ob_beziercurve_003
ob_beziercurve_003.parent = ob_empty_003
ob_beziercurve_003.matrix_parent_inverse = Matrix(((4.237, -0.0, 0.0, -0.0), (-0.0, 4.237, -0.0, 0.0), (0.0, -0.0, 4.237, -0.0), (-0.0, 0.0, -0.0, 1.0)))
ob_beziercurve_003.location = (0.0, 0.0, 0.0)
ob_lattice_003.parent = ob_empty_003
ob_lattice_003.matrix_parent_inverse = Matrix(((4.237, -0.0, 0.0, -0.0), (-0.0, 4.237, -0.0, 0.0), (0.0, -0.0, 4.237, -0.0), (-0.0, 0.0, -0.0, 1.0)))
ob_lattice_003.location = (0.9457, 0.0, 0.0)
ob_lattice_003.scale = (-2.324, 1.0, 1.0)
ob_empty_003.location = (-0.1302, -0.7649, 0.0)
ob_empty_003.rotation_euler = (0.0, -0.0, -0.06709)
ob_empty_003.scale = (0.1758, 0.1758, 0.1758)
ob_empty_003.empty_display_type = 'SPHERE'
ob_empty_004.location = (0.0, 0.0, 0.0)
ob_empty_004.rotation_euler = (1.571, -0.0, 0.0)
ob_empty_004.scale = (2.366, 2.366, 2.366)
ob_empty_004.empty_display_type = 'CIRCLE'
ob_plane_004.parent = ob_empty_005
ob_plane_004.matrix_parent_inverse = Matrix(((4.237, -0.0, 0.0, -0.0), (-0.0, 4.237, -0.0, 0.0), (0.0, -0.0, 4.237, -0.0), (-0.0, 0.0, -0.0, 1.0)))
ob_plane_004.location = (0.0, 0.0, 0.0)
_m = ob_plane_004.modifiers.new('Lattice', 'LATTICE')
_m.object = ob_lattice_004
_m.strength = 1.395
_m = ob_plane_004.modifiers.new('Curve', 'CURVE')
_m.object = ob_beziercurve_004
ob_beziercurve_004.parent = ob_empty_005
ob_beziercurve_004.matrix_parent_inverse = Matrix(((4.237, -0.0, 0.0, -0.0), (-0.0, 4.237, -0.0, 0.0), (0.0, -0.0, 4.237, -0.0), (-0.0, 0.0, -0.0, 1.0)))
ob_beziercurve_004.location = (0.0, 0.0, 0.0)
ob_lattice_004.parent = ob_empty_005
ob_lattice_004.matrix_parent_inverse = Matrix(((4.237, -0.0, 0.0, -0.0), (-0.0, 4.237, -0.0, 0.0), (0.0, -0.0, 4.237, -0.0), (-0.0, 0.0, -0.0, 1.0)))
ob_lattice_004.location = (0.9457, 0.0, 0.0)
ob_lattice_004.scale = (-2.324, 1.0, 1.0)
ob_empty_005.location = (-0.1062, -1.509, 0.0)
ob_empty_005.rotation_euler = (0.0, -0.0, -0.06709)
ob_empty_005.scale = (0.1758, 0.1758, 0.1758)
ob_empty_005.empty_display_type = 'SPHERE'

# ---- collection membership
col_collection.objects.link(ob_camera)
col_collection.objects.link(ob_plane)
col_collection.objects.link(ob_beziercurve)
col_collection.objects.link(ob_lattice)
col_collection.objects.link(ob_empty)
col_collection.objects.link(ob_plane_001)
col_collection.objects.link(ob_beziercurve_001)
col_collection.objects.link(ob_lattice_001)
col_collection.objects.link(ob_empty_001)
col_collection.objects.link(ob_plane_002)
col_collection.objects.link(ob_beziercurve_002)
col_collection.objects.link(ob_lattice_002)
col_collection.objects.link(ob_empty_002)
col_collection.objects.link(ob_plane_003)
col_collection.objects.link(ob_beziercurve_003)
col_collection.objects.link(ob_lattice_003)
col_collection.objects.link(ob_empty_003)
col_collection.objects.link(ob_empty_004)
col_collection.objects.link(ob_plane_004)
col_collection.objects.link(ob_beziercurve_004)
col_collection.objects.link(ob_lattice_004)
col_collection.objects.link(ob_empty_005)

# ---- scene / render settings (as saved in the file)
scene.camera = ob_camera
scene.frame_start = 1; scene.frame_end = 256; scene.frame_set(13)
scene.render.engine = 'BLENDER_EEVEE_NEXT'
scene.render.resolution_x = 800
scene.render.resolution_y = 800
scene.cycles.use_denoising = False
scene.cycles.samples = 128
scene.cycles.sampling_pattern = 'TABULATED_SOBOL'
scene.cycles.use_adaptive_sampling = False
scene.cycles.use_light_tree = False
scene.view_settings.view_transform = 'Standard'
bpy.context.view_layer.update()
